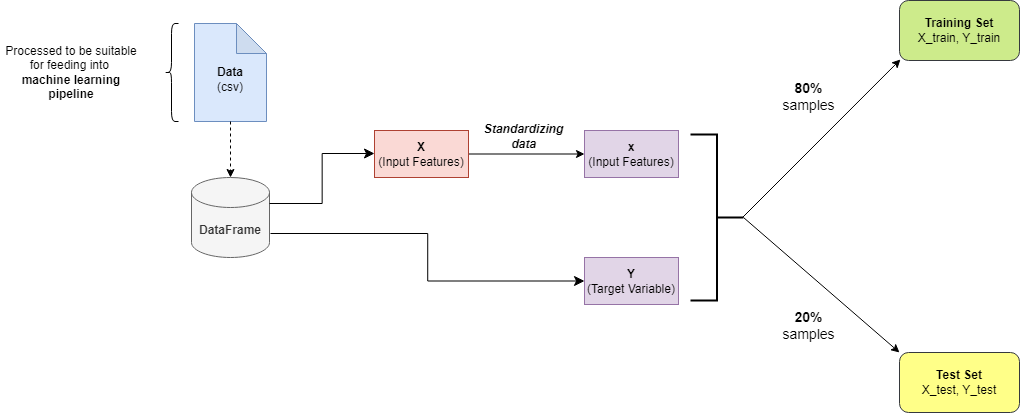

The diagram above was exported from draw.io. Its source (the exported page's mxGraphModel, read from the mxfile embedded in the PNG):
<mxGraphModel dx="1167" dy="580" grid="0" gridSize="10" guides="1" tooltips="1" connect="1" arrows="1" fold="1" page="1" pageScale="1" pageWidth="827" pageHeight="1169" math="0" shadow="0">
  <root>
    <mxCell id="0" />
    <mxCell id="1" parent="0" />
    <mxCell id="_7eB5_kscCwLSM1mPPC2-1" value="&lt;div&gt;&lt;br&gt;&lt;/div&gt;&lt;b&gt;Data&lt;/b&gt;&lt;br&gt;(csv)" style="shape=note;whiteSpace=wrap;html=1;backgroundOutline=1;darkOpacity=0.05;fillColor=#dae8fc;strokeColor=#6c8ebf;" vertex="1" parent="1">
      <mxGeometry x="202" y="43" width="72" height="98" as="geometry" />
    </mxCell>
    <mxCell id="_7eB5_kscCwLSM1mPPC2-4" value="&lt;b&gt;DataFrame&lt;/b&gt;" style="shape=cylinder3;whiteSpace=wrap;html=1;boundedLbl=1;backgroundOutline=1;size=15;fillColor=#f5f5f5;fontColor=#333333;strokeColor=#666666;" vertex="1" parent="1">
      <mxGeometry x="199" y="197" width="78" height="80" as="geometry" />
    </mxCell>
    <mxCell id="_7eB5_kscCwLSM1mPPC2-5" style="edgeStyle=orthogonalEdgeStyle;rounded=0;orthogonalLoop=1;jettySize=auto;html=1;exitX=0.5;exitY=1;exitDx=0;exitDy=0;exitPerimeter=0;entryX=0.5;entryY=0;entryDx=0;entryDy=0;entryPerimeter=0;dashed=1;" edge="1" parent="1" source="_7eB5_kscCwLSM1mPPC2-1" target="_7eB5_kscCwLSM1mPPC2-4">
      <mxGeometry relative="1" as="geometry" />
    </mxCell>
    <mxCell id="_7eB5_kscCwLSM1mPPC2-6" value="" style="shape=curlyBracket;whiteSpace=wrap;html=1;rounded=1;labelPosition=left;verticalLabelPosition=middle;align=right;verticalAlign=middle;" vertex="1" parent="1">
      <mxGeometry x="172" y="43" width="14" height="98" as="geometry" />
    </mxCell>
    <mxCell id="_7eB5_kscCwLSM1mPPC2-7" value="Processed to be suitable for feeding into&amp;nbsp;&lt;div&gt;&lt;b&gt;machine learning pipeline&lt;/b&gt;&lt;/div&gt;" style="text;html=1;align=center;verticalAlign=middle;whiteSpace=wrap;rounded=0;" vertex="1" parent="1">
      <mxGeometry x="8" y="77" width="142" height="30" as="geometry" />
    </mxCell>
    <mxCell id="_7eB5_kscCwLSM1mPPC2-11" value="" style="edgeStyle=elbowEdgeStyle;elbow=horizontal;endArrow=classic;html=1;curved=0;rounded=0;endSize=8;startSize=8;" edge="1" parent="1">
      <mxGeometry width="50" height="50" relative="1" as="geometry">
        <mxPoint x="277" y="223" as="sourcePoint" />
        <mxPoint x="382" y="173" as="targetPoint" />
      </mxGeometry>
    </mxCell>
    <mxCell id="_7eB5_kscCwLSM1mPPC2-24" style="edgeStyle=orthogonalEdgeStyle;rounded=0;orthogonalLoop=1;jettySize=auto;html=1;exitX=1;exitY=0.5;exitDx=0;exitDy=0;entryX=0;entryY=0.5;entryDx=0;entryDy=0;" edge="1" parent="1" source="_7eB5_kscCwLSM1mPPC2-12" target="_7eB5_kscCwLSM1mPPC2-23">
      <mxGeometry relative="1" as="geometry" />
    </mxCell>
    <mxCell id="_7eB5_kscCwLSM1mPPC2-12" value="&lt;b&gt;X&lt;/b&gt;&lt;br&gt;&lt;div&gt;(Input Features)&lt;/div&gt;" style="rounded=0;whiteSpace=wrap;html=1;fillColor=#fad9d5;strokeColor=#ae4132;" vertex="1" parent="1">
      <mxGeometry x="382" y="150" width="94" height="47" as="geometry" />
    </mxCell>
    <mxCell id="_7eB5_kscCwLSM1mPPC2-14" value="" style="edgeStyle=elbowEdgeStyle;elbow=horizontal;endArrow=classic;html=1;curved=0;rounded=0;endSize=8;startSize=8;entryX=0;entryY=0.5;entryDx=0;entryDy=0;" edge="1" parent="1" target="_7eB5_kscCwLSM1mPPC2-15">
      <mxGeometry width="50" height="50" relative="1" as="geometry">
        <mxPoint x="278" y="253" as="sourcePoint" />
        <mxPoint x="383" y="296" as="targetPoint" />
      </mxGeometry>
    </mxCell>
    <mxCell id="_7eB5_kscCwLSM1mPPC2-15" value="&lt;b&gt;Y&lt;/b&gt;&lt;br&gt;&lt;div&gt;(Target Variable)&lt;/div&gt;" style="rounded=0;whiteSpace=wrap;html=1;fillColor=#e1d5e7;strokeColor=#9673a6;" vertex="1" parent="1">
      <mxGeometry x="592" y="277" width="94" height="47" as="geometry" />
    </mxCell>
    <mxCell id="_7eB5_kscCwLSM1mPPC2-16" value="" style="strokeWidth=2;html=1;shape=mxgraph.flowchart.annotation_2;align=left;labelPosition=right;pointerEvents=1;rotation=-180;" vertex="1" parent="1">
      <mxGeometry x="698" y="154" width="53" height="166" as="geometry" />
    </mxCell>
    <mxCell id="_7eB5_kscCwLSM1mPPC2-18" value="" style="endArrow=classic;html=1;rounded=0;entryX=0.008;entryY=0.983;entryDx=0;entryDy=0;entryPerimeter=0;" edge="1" parent="1" target="_7eB5_kscCwLSM1mPPC2-21">
      <mxGeometry width="50" height="50" relative="1" as="geometry">
        <mxPoint x="750" y="237" as="sourcePoint" />
        <mxPoint x="842" y="140" as="targetPoint" />
      </mxGeometry>
    </mxCell>
    <mxCell id="_7eB5_kscCwLSM1mPPC2-20" value="" style="endArrow=classic;html=1;rounded=0;entryX=0;entryY=0;entryDx=0;entryDy=0;" edge="1" parent="1" target="_7eB5_kscCwLSM1mPPC2-22">
      <mxGeometry width="50" height="50" relative="1" as="geometry">
        <mxPoint x="751" y="237" as="sourcePoint" />
        <mxPoint x="843" y="334" as="targetPoint" />
      </mxGeometry>
    </mxCell>
    <mxCell id="_7eB5_kscCwLSM1mPPC2-21" value="&lt;b&gt;Training Set&lt;/b&gt;&lt;div&gt;X_train, Y_train&lt;/div&gt;" style="rounded=1;whiteSpace=wrap;html=1;fillColor=#cdeb8b;strokeColor=#36393d;" vertex="1" parent="1">
      <mxGeometry x="907" y="20" width="120" height="60" as="geometry" />
    </mxCell>
    <mxCell id="_7eB5_kscCwLSM1mPPC2-22" value="&lt;b&gt;Test Set&lt;/b&gt;&lt;div&gt;X_test, Y_test&lt;/div&gt;" style="rounded=1;whiteSpace=wrap;html=1;fillColor=#ffff88;strokeColor=#36393d;" vertex="1" parent="1">
      <mxGeometry x="907" y="372" width="120" height="60" as="geometry" />
    </mxCell>
    <mxCell id="_7eB5_kscCwLSM1mPPC2-23" value="&lt;div&gt;&lt;b&gt;x&lt;/b&gt;&lt;/div&gt;&lt;div&gt;(Input Features)&lt;/div&gt;" style="rounded=0;whiteSpace=wrap;html=1;fillColor=#e1d5e7;strokeColor=#9673a6;" vertex="1" parent="1">
      <mxGeometry x="592" y="150" width="94" height="47" as="geometry" />
    </mxCell>
    <mxCell id="_7eB5_kscCwLSM1mPPC2-25" value="&lt;i&gt;&lt;b&gt;Standardizing&lt;/b&gt;&lt;/i&gt;&lt;div&gt;&lt;i&gt;&lt;b&gt;data&lt;/b&gt;&lt;/i&gt;&lt;/div&gt;" style="text;html=1;align=center;verticalAlign=middle;whiteSpace=wrap;rounded=0;" vertex="1" parent="1">
      <mxGeometry x="463" y="141" width="137" height="30" as="geometry" />
    </mxCell>
    <mxCell id="_7eB5_kscCwLSM1mPPC2-26" value="&lt;b style=&quot;font-size: 14px;&quot;&gt;&lt;font style=&quot;font-size: 14px;&quot;&gt;80%&lt;/font&gt;&lt;/b&gt;&lt;div style=&quot;font-size: 14px;&quot;&gt;&lt;font style=&quot;font-size: 14px;&quot;&gt;samples&lt;/font&gt;&lt;/div&gt;" style="text;html=1;align=center;verticalAlign=middle;whiteSpace=wrap;rounded=0;" vertex="1" parent="1">
      <mxGeometry x="777" y="95" width="79" height="41" as="geometry" />
    </mxCell>
    <mxCell id="_7eB5_kscCwLSM1mPPC2-27" value="&lt;b style=&quot;font-size: 14px;&quot;&gt;&lt;font style=&quot;font-size: 14px;&quot;&gt;20%&lt;/font&gt;&lt;/b&gt;&lt;div style=&quot;font-size: 14px;&quot;&gt;&lt;font style=&quot;font-size: 14px;&quot;&gt;samples&lt;/font&gt;&lt;/div&gt;" style="text;html=1;align=center;verticalAlign=middle;whiteSpace=wrap;rounded=0;" vertex="1" parent="1">
      <mxGeometry x="777" y="324" width="79" height="41" as="geometry" />
    </mxCell>
  </root>
</mxGraphModel>